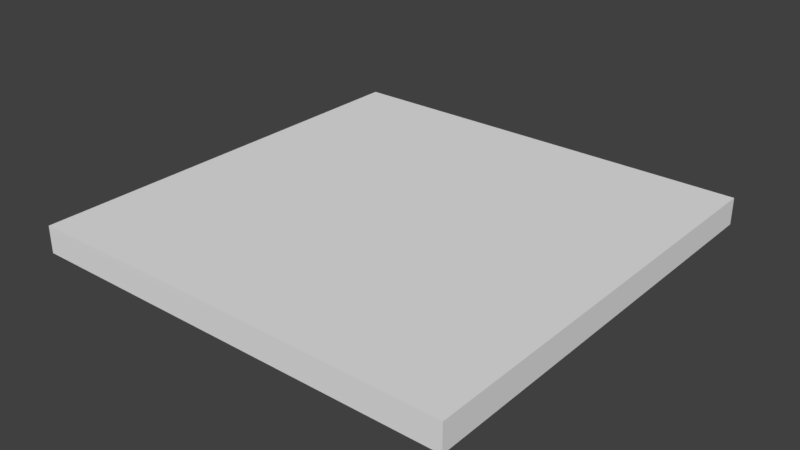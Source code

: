 # Source: Suelo2.blend  (saved by Blender 2.78.0; exported with 4.5.12 LTS)
import bpy
from mathutils import Matrix  # noqa: F401  (used for matrix-valued properties, if any)

bpy.ops.wm.read_factory_settings(use_empty=True)
scene = bpy.context.scene
scene.name = 'Scene'

# ---- collections
col_collection_1 = bpy.data.collections.new('Collection 1'); scene.collection.children.link(col_collection_1)

# ---- world
world_world = bpy.data.worlds.new('World'); scene.world = world_world
world_world.color = (0.05088, 0.05088, 0.05088)
world_world.use_sun_shadow = False
world_world.sun_shadow_jitter_overblur = 0.0
world_world.cycles.sampling_method = 'MANUAL'

# ---- meshes
me_lod_a_suelo2 = bpy.data.meshes.new('LOD_A_Suelo2')
me_lod_a_suelo2.from_pydata([(0.0, 0.0, 0.0), (0.0, 0.0, 0.25), (4.0, 0.0, 0.0), (4.0, 0.0, 0.25), (0.0, 4.0, 0.0), (0.0, 4.0, 0.25), (4.0, 4.0, 0.0), (4.0, 4.0, 0.25)], [], [(0, 2, 3, 1), (4, 5, 7, 6), (3, 2, 6, 7), (1, 3, 7, 5), (0, 1, 5, 4), (2, 0, 4, 6)])
me_lod_a_suelo2.use_remesh_preserve_volume = False
me_lod_a_suelo2.use_remesh_preserve_attributes = False
me_lod_a_suelo2.use_mirror_vertex_groups = False
me_lod_a_suelo2.update()

# ---- objects
ob_lod_a_suelo2 = bpy.data.objects.new('LOD_A_Suelo2', me_lod_a_suelo2)

# ---- transforms, parenting, visibility, modifiers, constraints
ob_lod_a_suelo2.location = (0.0, 0.0, 0.0)
ob_lod_a_suelo2.lineart.crease_threshold = 0.0

# ---- collection membership
col_collection_1.objects.link(ob_lod_a_suelo2)

# ---- scene / render settings (as saved in the file)
scene.frame_start = 1; scene.frame_end = 250; scene.frame_set(1)
scene.render.engine = 'CYCLES'
scene.render.resolution_percentage = 50
scene.render.dither_intensity = 0.0
scene.render.use_persistent_data = True
scene.cycles.shading_system = True
scene.cycles.use_denoising = False
scene.cycles.samples = 128
scene.cycles.sampling_pattern = 'TABULATED_SOBOL'
scene.cycles.light_sampling_threshold = 0.0
scene.cycles.use_adaptive_sampling = False
scene.cycles.use_light_tree = False
scene.cycles.blur_glossy = 0.0
scene.cycles.sample_clamp_indirect = 0.0
scene.view_settings.view_transform = 'Standard'
bpy.context.view_layer.update()

# ---- added for rendering (the .blend has no active camera and no usable light): camera, sun
cam_auto = bpy.data.cameras.new('AutoCamera')
cam_auto.lens = 50.0
cam_auto.sensor_width = 36.0
cam_auto.clip_end = 1000.0
ob_auto_camera = bpy.data.objects.new('AutoCamera', cam_auto)
scene.collection.objects.link(ob_auto_camera)
ob_auto_camera.location = (7.23897, -4.28676, 4.31618)
ob_auto_camera.rotation_euler = (1.09748, -7.21219e-08, 0.694738)
scene.camera = ob_auto_camera
light_auto_sun = bpy.data.lights.new('AutoSun', 'SUN')
light_auto_sun.energy = 3.0
light_auto_sun.angle = 0.0523599
ob_auto_sun = bpy.data.objects.new('AutoSun', light_auto_sun)
scene.collection.objects.link(ob_auto_sun)
ob_auto_sun.rotation_euler = (0.872665, 0.174533, 0.523599)
bpy.context.view_layer.update()
